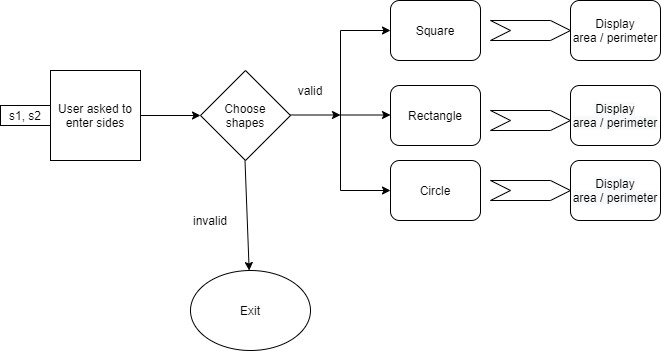

The diagram above was exported from draw.io. Its source (the exported page's mxGraphModel, read from the mxfile embedded in the PNG):
<mxGraphModel dx="1102" dy="557" grid="1" gridSize="10" guides="1" tooltips="1" connect="1" arrows="1" fold="1" page="1" pageScale="1" pageWidth="850" pageHeight="1100" math="0" shadow="0">
  <root>
    <mxCell id="0" />
    <mxCell id="1" parent="0" />
    <mxCell id="j83EoIYbwUO1oQAwy4d_-2" value="User asked to enter sides" style="whiteSpace=wrap;html=1;aspect=fixed;" vertex="1" parent="1">
      <mxGeometry x="100" y="160" width="90" height="90" as="geometry" />
    </mxCell>
    <mxCell id="j83EoIYbwUO1oQAwy4d_-4" value="Choose&lt;br&gt;shapes" style="rhombus;whiteSpace=wrap;html=1;" vertex="1" parent="1">
      <mxGeometry x="250" y="160" width="90" height="90" as="geometry" />
    </mxCell>
    <mxCell id="j83EoIYbwUO1oQAwy4d_-5" value="" style="endArrow=classic;html=1;entryX=0;entryY=0.5;entryDx=0;entryDy=0;" edge="1" parent="1" target="j83EoIYbwUO1oQAwy4d_-4">
      <mxGeometry width="50" height="50" relative="1" as="geometry">
        <mxPoint x="190" y="205" as="sourcePoint" />
        <mxPoint x="240" y="160" as="targetPoint" />
      </mxGeometry>
    </mxCell>
    <mxCell id="j83EoIYbwUO1oQAwy4d_-6" value="" style="endArrow=classic;html=1;" edge="1" parent="1">
      <mxGeometry width="50" height="50" relative="1" as="geometry">
        <mxPoint x="340" y="204.5" as="sourcePoint" />
        <mxPoint x="390" y="204.5" as="targetPoint" />
      </mxGeometry>
    </mxCell>
    <mxCell id="j83EoIYbwUO1oQAwy4d_-7" value="" style="endArrow=none;html=1;" edge="1" parent="1">
      <mxGeometry width="50" height="50" relative="1" as="geometry">
        <mxPoint x="390" y="280" as="sourcePoint" />
        <mxPoint x="390" y="120" as="targetPoint" />
      </mxGeometry>
    </mxCell>
    <mxCell id="j83EoIYbwUO1oQAwy4d_-8" value="" style="endArrow=classic;html=1;" edge="1" parent="1">
      <mxGeometry width="50" height="50" relative="1" as="geometry">
        <mxPoint x="390" y="280" as="sourcePoint" />
        <mxPoint x="440" y="280" as="targetPoint" />
      </mxGeometry>
    </mxCell>
    <mxCell id="j83EoIYbwUO1oQAwy4d_-9" value="" style="endArrow=classic;html=1;" edge="1" parent="1">
      <mxGeometry width="50" height="50" relative="1" as="geometry">
        <mxPoint x="390" y="204.5" as="sourcePoint" />
        <mxPoint x="440" y="204.5" as="targetPoint" />
      </mxGeometry>
    </mxCell>
    <mxCell id="j83EoIYbwUO1oQAwy4d_-10" value="" style="endArrow=classic;html=1;" edge="1" parent="1">
      <mxGeometry width="50" height="50" relative="1" as="geometry">
        <mxPoint x="390" y="120" as="sourcePoint" />
        <mxPoint x="440" y="120" as="targetPoint" />
      </mxGeometry>
    </mxCell>
    <mxCell id="j83EoIYbwUO1oQAwy4d_-11" value="Square" style="rounded=1;whiteSpace=wrap;html=1;" vertex="1" parent="1">
      <mxGeometry x="440" y="90" width="90" height="60" as="geometry" />
    </mxCell>
    <mxCell id="j83EoIYbwUO1oQAwy4d_-12" value="Rectangle" style="rounded=1;whiteSpace=wrap;html=1;" vertex="1" parent="1">
      <mxGeometry x="440" y="175" width="90" height="60" as="geometry" />
    </mxCell>
    <mxCell id="j83EoIYbwUO1oQAwy4d_-13" value="Circle" style="rounded=1;whiteSpace=wrap;html=1;" vertex="1" parent="1">
      <mxGeometry x="440" y="250" width="90" height="60" as="geometry" />
    </mxCell>
    <mxCell id="j83EoIYbwUO1oQAwy4d_-14" value="" style="shape=step;perimeter=stepPerimeter;whiteSpace=wrap;html=1;fixedSize=1;" vertex="1" parent="1">
      <mxGeometry x="540" y="110" width="80" height="20" as="geometry" />
    </mxCell>
    <mxCell id="j83EoIYbwUO1oQAwy4d_-15" value="" style="shape=step;perimeter=stepPerimeter;whiteSpace=wrap;html=1;fixedSize=1;" vertex="1" parent="1">
      <mxGeometry x="540" y="200" width="80" height="20" as="geometry" />
    </mxCell>
    <mxCell id="j83EoIYbwUO1oQAwy4d_-17" value="" style="shape=step;perimeter=stepPerimeter;whiteSpace=wrap;html=1;fixedSize=1;" vertex="1" parent="1">
      <mxGeometry x="540" y="270" width="80" height="20" as="geometry" />
    </mxCell>
    <mxCell id="j83EoIYbwUO1oQAwy4d_-18" value="Display&lt;br&gt;area / perimeter" style="rounded=1;whiteSpace=wrap;html=1;" vertex="1" parent="1">
      <mxGeometry x="620" y="90" width="90" height="60" as="geometry" />
    </mxCell>
    <mxCell id="j83EoIYbwUO1oQAwy4d_-19" value="&#10;&#10;&lt;span style=&quot;color: rgb(0, 0, 0); font-family: helvetica; font-size: 12px; font-style: normal; font-weight: 400; letter-spacing: normal; text-align: center; text-indent: 0px; text-transform: none; word-spacing: 0px; background-color: rgb(248, 249, 250); display: inline; float: none;&quot;&gt;Display&lt;/span&gt;&lt;br style=&quot;color: rgb(0, 0, 0); font-family: helvetica; font-size: 12px; font-style: normal; font-weight: 400; letter-spacing: normal; text-align: center; text-indent: 0px; text-transform: none; word-spacing: 0px; background-color: rgb(248, 249, 250);&quot;&gt;&lt;span style=&quot;color: rgb(0, 0, 0); font-family: helvetica; font-size: 12px; font-style: normal; font-weight: 400; letter-spacing: normal; text-align: center; text-indent: 0px; text-transform: none; word-spacing: 0px; background-color: rgb(248, 249, 250); display: inline; float: none;&quot;&gt;area / perimeter&lt;/span&gt;&#10;&#10;" style="rounded=1;whiteSpace=wrap;html=1;" vertex="1" parent="1">
      <mxGeometry x="620" y="175" width="90" height="60" as="geometry" />
    </mxCell>
    <mxCell id="j83EoIYbwUO1oQAwy4d_-20" value="&#10;&#10;&lt;span style=&quot;color: rgb(0, 0, 0); font-family: helvetica; font-size: 12px; font-style: normal; font-weight: 400; letter-spacing: normal; text-align: center; text-indent: 0px; text-transform: none; word-spacing: 0px; background-color: rgb(248, 249, 250); display: inline; float: none;&quot;&gt;Display&lt;/span&gt;&lt;br style=&quot;color: rgb(0, 0, 0); font-family: helvetica; font-size: 12px; font-style: normal; font-weight: 400; letter-spacing: normal; text-align: center; text-indent: 0px; text-transform: none; word-spacing: 0px; background-color: rgb(248, 249, 250);&quot;&gt;&lt;span style=&quot;color: rgb(0, 0, 0); font-family: helvetica; font-size: 12px; font-style: normal; font-weight: 400; letter-spacing: normal; text-align: center; text-indent: 0px; text-transform: none; word-spacing: 0px; background-color: rgb(248, 249, 250); display: inline; float: none;&quot;&gt;area / perimeter&lt;/span&gt;&#10;&#10;" style="rounded=1;whiteSpace=wrap;html=1;" vertex="1" parent="1">
      <mxGeometry x="620" y="250" width="90" height="60" as="geometry" />
    </mxCell>
    <mxCell id="j83EoIYbwUO1oQAwy4d_-21" value="" style="endArrow=classic;html=1;" edge="1" parent="1">
      <mxGeometry width="50" height="50" relative="1" as="geometry">
        <mxPoint x="294.5" y="250" as="sourcePoint" />
        <mxPoint x="298.6674067906945" y="360.02220372083684" as="targetPoint" />
      </mxGeometry>
    </mxCell>
    <mxCell id="j83EoIYbwUO1oQAwy4d_-26" value="Exit" style="ellipse;whiteSpace=wrap;html=1;" vertex="1" parent="1">
      <mxGeometry x="240" y="360" width="120" height="80" as="geometry" />
    </mxCell>
    <mxCell id="j83EoIYbwUO1oQAwy4d_-27" value="s1, s2" style="rounded=0;whiteSpace=wrap;html=1;" vertex="1" parent="1">
      <mxGeometry x="50" y="195" width="50" height="20" as="geometry" />
    </mxCell>
    <mxCell id="j83EoIYbwUO1oQAwy4d_-28" value="valid" style="text;html=1;strokeColor=none;fillColor=none;align=center;verticalAlign=middle;whiteSpace=wrap;rounded=0;" vertex="1" parent="1">
      <mxGeometry x="340" y="170" width="40" height="20" as="geometry" />
    </mxCell>
    <mxCell id="j83EoIYbwUO1oQAwy4d_-29" value="invalid" style="text;html=1;strokeColor=none;fillColor=none;align=center;verticalAlign=middle;whiteSpace=wrap;rounded=0;" vertex="1" parent="1">
      <mxGeometry x="240" y="300" width="40" height="20" as="geometry" />
    </mxCell>
  </root>
</mxGraphModel>